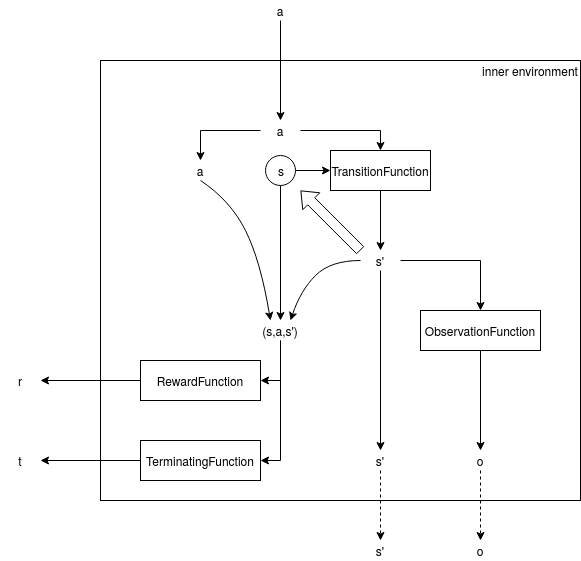

The diagram above was exported from draw.io. Its source (the exported page's mxGraphModel, read from the mxfile embedded in the PNG):
<mxGraphModel dx="1357" dy="807" grid="1" gridSize="10" guides="1" tooltips="1" connect="1" arrows="1" fold="1" page="1" pageScale="1" pageWidth="850" pageHeight="1100" math="0" shadow="0">
  <root>
    <mxCell id="0" />
    <mxCell id="1" parent="0" />
    <mxCell id="nyaBX5b5Igdkb3LRmK9E-42" value="" style="rounded=0;whiteSpace=wrap;html=1;" vertex="1" parent="1">
      <mxGeometry x="240" y="80" width="480" height="440" as="geometry" />
    </mxCell>
    <mxCell id="nyaBX5b5Igdkb3LRmK9E-49" value="" style="edgeStyle=orthogonalEdgeStyle;rounded=0;jumpStyle=none;orthogonalLoop=1;jettySize=auto;html=1;" edge="1" parent="1" source="nyaBX5b5Igdkb3LRmK9E-48" target="nyaBX5b5Igdkb3LRmK9E-9">
      <mxGeometry relative="1" as="geometry" />
    </mxCell>
    <mxCell id="nyaBX5b5Igdkb3LRmK9E-50" style="edgeStyle=orthogonalEdgeStyle;rounded=0;jumpStyle=none;orthogonalLoop=1;jettySize=auto;html=1;entryX=0.5;entryY=0;entryDx=0;entryDy=0;" edge="1" parent="1" source="nyaBX5b5Igdkb3LRmK9E-48" target="nyaBX5b5Igdkb3LRmK9E-17">
      <mxGeometry relative="1" as="geometry" />
    </mxCell>
    <mxCell id="nyaBX5b5Igdkb3LRmK9E-48" value="" style="ellipse;whiteSpace=wrap;html=1;aspect=fixed;" vertex="1" parent="1">
      <mxGeometry x="405" y="175" width="30" height="30" as="geometry" />
    </mxCell>
    <mxCell id="nyaBX5b5Igdkb3LRmK9E-4" value="" style="endArrow=classic;html=1;entryX=0.5;entryY=0;entryDx=0;entryDy=0;" edge="1" parent="1" target="nyaBX5b5Igdkb3LRmK9E-6">
      <mxGeometry width="50" height="50" relative="1" as="geometry">
        <mxPoint x="420" y="40" as="sourcePoint" />
        <mxPoint x="450" y="320" as="targetPoint" />
      </mxGeometry>
    </mxCell>
    <mxCell id="nyaBX5b5Igdkb3LRmK9E-5" value="s" style="text;html=1;strokeColor=none;fillColor=none;align=center;verticalAlign=middle;whiteSpace=wrap;rounded=0;" vertex="1" parent="1">
      <mxGeometry x="406" y="180" width="30" height="20" as="geometry" />
    </mxCell>
    <mxCell id="nyaBX5b5Igdkb3LRmK9E-6" value="a" style="text;html=1;strokeColor=none;fillColor=none;align=center;verticalAlign=middle;whiteSpace=wrap;rounded=0;" vertex="1" parent="1">
      <mxGeometry x="400" y="140" width="40" height="20" as="geometry" />
    </mxCell>
    <mxCell id="nyaBX5b5Igdkb3LRmK9E-24" style="edgeStyle=orthogonalEdgeStyle;rounded=0;jumpStyle=none;orthogonalLoop=1;jettySize=auto;html=1;entryX=0.5;entryY=0;entryDx=0;entryDy=0;" edge="1" parent="1" source="nyaBX5b5Igdkb3LRmK9E-8" target="nyaBX5b5Igdkb3LRmK9E-23">
      <mxGeometry relative="1" as="geometry" />
    </mxCell>
    <mxCell id="nyaBX5b5Igdkb3LRmK9E-26" style="edgeStyle=orthogonalEdgeStyle;rounded=0;jumpStyle=none;orthogonalLoop=1;jettySize=auto;html=1;entryX=0.5;entryY=0;entryDx=0;entryDy=0;" edge="1" parent="1" source="nyaBX5b5Igdkb3LRmK9E-8" target="nyaBX5b5Igdkb3LRmK9E-25">
      <mxGeometry relative="1" as="geometry" />
    </mxCell>
    <mxCell id="nyaBX5b5Igdkb3LRmK9E-8" value="s'" style="text;html=1;strokeColor=none;fillColor=none;align=center;verticalAlign=middle;whiteSpace=wrap;rounded=0;" vertex="1" parent="1">
      <mxGeometry x="500" y="270" width="40" height="20" as="geometry" />
    </mxCell>
    <mxCell id="nyaBX5b5Igdkb3LRmK9E-9" value="TransitionFunction" style="whiteSpace=wrap;html=1;align=center;" vertex="1" parent="1">
      <mxGeometry x="470" y="170" width="100" height="40" as="geometry" />
    </mxCell>
    <mxCell id="nyaBX5b5Igdkb3LRmK9E-13" value="" style="edgeStyle=segmentEdgeStyle;endArrow=classic;html=1;exitX=1;exitY=0.5;exitDx=0;exitDy=0;entryX=0.5;entryY=0;entryDx=0;entryDy=0;rounded=0;" edge="1" parent="1" source="nyaBX5b5Igdkb3LRmK9E-6" target="nyaBX5b5Igdkb3LRmK9E-9">
      <mxGeometry width="50" height="50" relative="1" as="geometry">
        <mxPoint x="400" y="370" as="sourcePoint" />
        <mxPoint x="450" y="320" as="targetPoint" />
      </mxGeometry>
    </mxCell>
    <mxCell id="nyaBX5b5Igdkb3LRmK9E-14" value="a" style="text;html=1;strokeColor=none;fillColor=none;align=center;verticalAlign=middle;whiteSpace=wrap;rounded=0;" vertex="1" parent="1">
      <mxGeometry x="320" y="180" width="40" height="20" as="geometry" />
    </mxCell>
    <mxCell id="nyaBX5b5Igdkb3LRmK9E-15" value="" style="edgeStyle=segmentEdgeStyle;endArrow=classic;html=1;exitX=0;exitY=0.5;exitDx=0;exitDy=0;rounded=0;" edge="1" parent="1" source="nyaBX5b5Igdkb3LRmK9E-6" target="nyaBX5b5Igdkb3LRmK9E-14">
      <mxGeometry width="50" height="50" relative="1" as="geometry">
        <mxPoint x="400" y="370" as="sourcePoint" />
        <mxPoint x="450" y="320" as="targetPoint" />
      </mxGeometry>
    </mxCell>
    <mxCell id="nyaBX5b5Igdkb3LRmK9E-16" value="" style="edgeStyle=segmentEdgeStyle;endArrow=classic;html=1;exitX=0.5;exitY=1;exitDx=0;exitDy=0;entryX=0.5;entryY=0;entryDx=0;entryDy=0;rounded=0;" edge="1" parent="1" source="nyaBX5b5Igdkb3LRmK9E-9" target="nyaBX5b5Igdkb3LRmK9E-8">
      <mxGeometry width="50" height="50" relative="1" as="geometry">
        <mxPoint x="450" y="160" as="sourcePoint" />
        <mxPoint x="530" y="180" as="targetPoint" />
      </mxGeometry>
    </mxCell>
    <mxCell id="nyaBX5b5Igdkb3LRmK9E-34" style="edgeStyle=orthogonalEdgeStyle;rounded=0;jumpStyle=none;orthogonalLoop=1;jettySize=auto;html=1;entryX=1;entryY=0.5;entryDx=0;entryDy=0;exitX=0.5;exitY=1;exitDx=0;exitDy=0;" edge="1" parent="1" source="nyaBX5b5Igdkb3LRmK9E-17" target="nyaBX5b5Igdkb3LRmK9E-32">
      <mxGeometry relative="1" as="geometry" />
    </mxCell>
    <mxCell id="nyaBX5b5Igdkb3LRmK9E-35" style="edgeStyle=orthogonalEdgeStyle;rounded=0;jumpStyle=none;orthogonalLoop=1;jettySize=auto;html=1;entryX=1;entryY=0.5;entryDx=0;entryDy=0;" edge="1" parent="1" source="nyaBX5b5Igdkb3LRmK9E-17" target="nyaBX5b5Igdkb3LRmK9E-33">
      <mxGeometry relative="1" as="geometry" />
    </mxCell>
    <mxCell id="nyaBX5b5Igdkb3LRmK9E-17" value="(s,a,s')" style="text;html=1;strokeColor=none;fillColor=none;align=center;verticalAlign=middle;whiteSpace=wrap;rounded=0;" vertex="1" parent="1">
      <mxGeometry x="400" y="340" width="40" height="20" as="geometry" />
    </mxCell>
    <mxCell id="nyaBX5b5Igdkb3LRmK9E-20" value="" style="curved=1;endArrow=classic;html=1;exitX=0.5;exitY=1;exitDx=0;exitDy=0;entryX=0.25;entryY=0;entryDx=0;entryDy=0;" edge="1" parent="1" source="nyaBX5b5Igdkb3LRmK9E-14" target="nyaBX5b5Igdkb3LRmK9E-17">
      <mxGeometry width="50" height="50" relative="1" as="geometry">
        <mxPoint x="400" y="350" as="sourcePoint" />
        <mxPoint x="450" y="300" as="targetPoint" />
        <Array as="points">
          <mxPoint x="370" y="220" />
          <mxPoint x="400" y="280" />
        </Array>
      </mxGeometry>
    </mxCell>
    <mxCell id="nyaBX5b5Igdkb3LRmK9E-22" value="" style="curved=1;endArrow=classic;html=1;exitX=0;exitY=0.5;exitDx=0;exitDy=0;entryX=0.75;entryY=0;entryDx=0;entryDy=0;" edge="1" parent="1" source="nyaBX5b5Igdkb3LRmK9E-8" target="nyaBX5b5Igdkb3LRmK9E-17">
      <mxGeometry width="50" height="50" relative="1" as="geometry">
        <mxPoint x="440" y="320" as="sourcePoint" />
        <mxPoint x="510" y="460" as="targetPoint" />
        <Array as="points">
          <mxPoint x="470" y="280" />
          <mxPoint x="440" y="310" />
        </Array>
      </mxGeometry>
    </mxCell>
    <mxCell id="nyaBX5b5Igdkb3LRmK9E-28" style="edgeStyle=orthogonalEdgeStyle;rounded=0;jumpStyle=none;orthogonalLoop=1;jettySize=auto;html=1;entryX=0.5;entryY=0;entryDx=0;entryDy=0;" edge="1" parent="1" source="nyaBX5b5Igdkb3LRmK9E-23" target="nyaBX5b5Igdkb3LRmK9E-27">
      <mxGeometry relative="1" as="geometry" />
    </mxCell>
    <mxCell id="nyaBX5b5Igdkb3LRmK9E-23" value="ObservationFunction" style="whiteSpace=wrap;html=1;align=center;" vertex="1" parent="1">
      <mxGeometry x="560" y="330" width="120" height="40" as="geometry" />
    </mxCell>
    <mxCell id="nyaBX5b5Igdkb3LRmK9E-31" style="edgeStyle=orthogonalEdgeStyle;rounded=0;jumpStyle=none;orthogonalLoop=1;jettySize=auto;html=1;dashed=1;" edge="1" parent="1" source="nyaBX5b5Igdkb3LRmK9E-25">
      <mxGeometry relative="1" as="geometry">
        <mxPoint x="520" y="560" as="targetPoint" />
      </mxGeometry>
    </mxCell>
    <mxCell id="nyaBX5b5Igdkb3LRmK9E-25" value="s'" style="text;html=1;strokeColor=none;fillColor=none;align=center;verticalAlign=middle;whiteSpace=wrap;rounded=0;" vertex="1" parent="1">
      <mxGeometry x="500" y="470" width="40" height="20" as="geometry" />
    </mxCell>
    <mxCell id="nyaBX5b5Igdkb3LRmK9E-30" style="edgeStyle=orthogonalEdgeStyle;rounded=0;jumpStyle=none;orthogonalLoop=1;jettySize=auto;html=1;dashed=1;" edge="1" parent="1" source="nyaBX5b5Igdkb3LRmK9E-27">
      <mxGeometry relative="1" as="geometry">
        <mxPoint x="620" y="560" as="targetPoint" />
      </mxGeometry>
    </mxCell>
    <mxCell id="nyaBX5b5Igdkb3LRmK9E-27" value="o" style="text;html=1;strokeColor=none;fillColor=none;align=center;verticalAlign=middle;whiteSpace=wrap;rounded=0;" vertex="1" parent="1">
      <mxGeometry x="600" y="470" width="40" height="20" as="geometry" />
    </mxCell>
    <mxCell id="nyaBX5b5Igdkb3LRmK9E-40" style="edgeStyle=orthogonalEdgeStyle;rounded=0;jumpStyle=none;orthogonalLoop=1;jettySize=auto;html=1;entryX=1;entryY=0.5;entryDx=0;entryDy=0;" edge="1" parent="1" source="nyaBX5b5Igdkb3LRmK9E-32" target="nyaBX5b5Igdkb3LRmK9E-37">
      <mxGeometry relative="1" as="geometry" />
    </mxCell>
    <mxCell id="nyaBX5b5Igdkb3LRmK9E-32" value="&lt;div&gt;RewardFunction&lt;/div&gt;" style="whiteSpace=wrap;html=1;align=center;" vertex="1" parent="1">
      <mxGeometry x="280" y="380" width="120" height="40" as="geometry" />
    </mxCell>
    <mxCell id="nyaBX5b5Igdkb3LRmK9E-39" style="edgeStyle=orthogonalEdgeStyle;rounded=0;jumpStyle=none;orthogonalLoop=1;jettySize=auto;html=1;entryX=1;entryY=0.5;entryDx=0;entryDy=0;" edge="1" parent="1" source="nyaBX5b5Igdkb3LRmK9E-33" target="nyaBX5b5Igdkb3LRmK9E-38">
      <mxGeometry relative="1" as="geometry" />
    </mxCell>
    <mxCell id="nyaBX5b5Igdkb3LRmK9E-33" value="TerminatingFunction" style="whiteSpace=wrap;html=1;align=center;" vertex="1" parent="1">
      <mxGeometry x="280" y="460" width="120" height="40" as="geometry" />
    </mxCell>
    <mxCell id="nyaBX5b5Igdkb3LRmK9E-37" value="&lt;div&gt;r&lt;/div&gt;" style="text;html=1;strokeColor=none;fillColor=none;align=center;verticalAlign=middle;whiteSpace=wrap;rounded=0;" vertex="1" parent="1">
      <mxGeometry x="140" y="390" width="40" height="20" as="geometry" />
    </mxCell>
    <mxCell id="nyaBX5b5Igdkb3LRmK9E-38" value="t" style="text;html=1;strokeColor=none;fillColor=none;align=center;verticalAlign=middle;whiteSpace=wrap;rounded=0;" vertex="1" parent="1">
      <mxGeometry x="140" y="470" width="40" height="20" as="geometry" />
    </mxCell>
    <mxCell id="nyaBX5b5Igdkb3LRmK9E-43" value="inner environment" style="text;html=1;strokeColor=none;fillColor=none;align=center;verticalAlign=middle;whiteSpace=wrap;rounded=0;" vertex="1" parent="1">
      <mxGeometry x="620" y="80" width="100" height="20" as="geometry" />
    </mxCell>
    <mxCell id="nyaBX5b5Igdkb3LRmK9E-44" value="a" style="text;html=1;strokeColor=none;fillColor=none;align=center;verticalAlign=middle;whiteSpace=wrap;rounded=0;" vertex="1" parent="1">
      <mxGeometry x="400" y="20" width="40" height="20" as="geometry" />
    </mxCell>
    <mxCell id="nyaBX5b5Igdkb3LRmK9E-45" value="s'" style="text;html=1;strokeColor=none;fillColor=none;align=center;verticalAlign=middle;whiteSpace=wrap;rounded=0;" vertex="1" parent="1">
      <mxGeometry x="500" y="560" width="40" height="20" as="geometry" />
    </mxCell>
    <mxCell id="nyaBX5b5Igdkb3LRmK9E-46" value="o" style="text;html=1;strokeColor=none;fillColor=none;align=center;verticalAlign=middle;whiteSpace=wrap;rounded=0;" vertex="1" parent="1">
      <mxGeometry x="600" y="560" width="40" height="20" as="geometry" />
    </mxCell>
    <mxCell id="nyaBX5b5Igdkb3LRmK9E-51" value="" style="endArrow=classic;html=1;exitX=0;exitY=0;exitDx=0;exitDy=0;shape=flexArrow;endWidth=13;endSize=4.57;" edge="1" parent="1" source="nyaBX5b5Igdkb3LRmK9E-8">
      <mxGeometry width="50" height="50" relative="1" as="geometry">
        <mxPoint x="425" y="290" as="sourcePoint" />
        <mxPoint x="440" y="210" as="targetPoint" />
      </mxGeometry>
    </mxCell>
  </root>
</mxGraphModel>